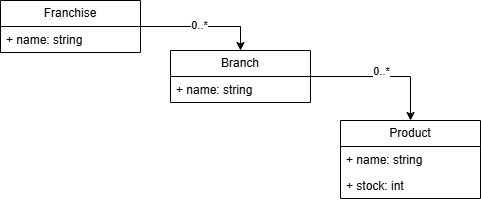

The diagram above was exported from draw.io. Its source (the exported page's mxGraphModel, read from the mxfile embedded in the PNG):
<mxGraphModel dx="1190" dy="619" grid="1" gridSize="10" guides="1" tooltips="1" connect="1" arrows="1" fold="1" page="1" pageScale="1" pageWidth="850" pageHeight="1100" math="0" shadow="0">
  <root>
    <mxCell id="0" />
    <mxCell id="1" parent="0" />
    <mxCell id="Zvr-n1zH5XvNx5q7LHex-16" value="" style="edgeStyle=orthogonalEdgeStyle;rounded=0;orthogonalLoop=1;jettySize=auto;html=1;entryX=0.5;entryY=0;entryDx=0;entryDy=0;" edge="1" parent="1" source="Zvr-n1zH5XvNx5q7LHex-5" target="Zvr-n1zH5XvNx5q7LHex-9">
      <mxGeometry relative="1" as="geometry" />
    </mxCell>
    <mxCell id="Zvr-n1zH5XvNx5q7LHex-17" value="0..*" style="edgeLabel;html=1;align=center;verticalAlign=middle;resizable=0;points=[];" vertex="1" connectable="0" parent="Zvr-n1zH5XvNx5q7LHex-16">
      <mxGeometry x="-0.0631" y="1" relative="1" as="geometry">
        <mxPoint as="offset" />
      </mxGeometry>
    </mxCell>
    <mxCell id="Zvr-n1zH5XvNx5q7LHex-5" value="Franchise" style="swimlane;fontStyle=0;childLayout=stackLayout;horizontal=1;startSize=26;fillColor=none;horizontalStack=0;resizeParent=1;resizeParentMax=0;resizeLast=0;collapsible=1;marginBottom=0;whiteSpace=wrap;html=1;" vertex="1" parent="1">
      <mxGeometry x="290" y="440" width="140" height="52" as="geometry" />
    </mxCell>
    <mxCell id="Zvr-n1zH5XvNx5q7LHex-6" value="+ name: string" style="text;strokeColor=none;fillColor=none;align=left;verticalAlign=top;spacingLeft=4;spacingRight=4;overflow=hidden;rotatable=0;points=[[0,0.5],[1,0.5]];portConstraint=eastwest;whiteSpace=wrap;html=1;" vertex="1" parent="Zvr-n1zH5XvNx5q7LHex-5">
      <mxGeometry y="26" width="140" height="26" as="geometry" />
    </mxCell>
    <mxCell id="Zvr-n1zH5XvNx5q7LHex-18" style="edgeStyle=orthogonalEdgeStyle;rounded=0;orthogonalLoop=1;jettySize=auto;html=1;entryX=0.5;entryY=0;entryDx=0;entryDy=0;" edge="1" parent="1" source="Zvr-n1zH5XvNx5q7LHex-9" target="Zvr-n1zH5XvNx5q7LHex-11">
      <mxGeometry relative="1" as="geometry" />
    </mxCell>
    <mxCell id="Zvr-n1zH5XvNx5q7LHex-19" value="0..*" style="edgeLabel;html=1;align=center;verticalAlign=middle;resizable=0;points=[];" vertex="1" connectable="0" parent="Zvr-n1zH5XvNx5q7LHex-18">
      <mxGeometry x="-0.016" y="5" relative="1" as="geometry">
        <mxPoint as="offset" />
      </mxGeometry>
    </mxCell>
    <mxCell id="Zvr-n1zH5XvNx5q7LHex-9" value="Branch" style="swimlane;fontStyle=0;childLayout=stackLayout;horizontal=1;startSize=26;fillColor=none;horizontalStack=0;resizeParent=1;resizeParentMax=0;resizeLast=0;collapsible=1;marginBottom=0;whiteSpace=wrap;html=1;" vertex="1" parent="1">
      <mxGeometry x="460" y="490" width="140" height="52" as="geometry" />
    </mxCell>
    <mxCell id="Zvr-n1zH5XvNx5q7LHex-10" value="+ name: string" style="text;strokeColor=none;fillColor=none;align=left;verticalAlign=top;spacingLeft=4;spacingRight=4;overflow=hidden;rotatable=0;points=[[0,0.5],[1,0.5]];portConstraint=eastwest;whiteSpace=wrap;html=1;" vertex="1" parent="Zvr-n1zH5XvNx5q7LHex-9">
      <mxGeometry y="26" width="140" height="26" as="geometry" />
    </mxCell>
    <mxCell id="Zvr-n1zH5XvNx5q7LHex-11" value="Product" style="swimlane;fontStyle=0;childLayout=stackLayout;horizontal=1;startSize=26;fillColor=none;horizontalStack=0;resizeParent=1;resizeParentMax=0;resizeLast=0;collapsible=1;marginBottom=0;whiteSpace=wrap;html=1;" vertex="1" parent="1">
      <mxGeometry x="630" y="560" width="140" height="78" as="geometry" />
    </mxCell>
    <mxCell id="Zvr-n1zH5XvNx5q7LHex-12" value="+ name: string" style="text;strokeColor=none;fillColor=none;align=left;verticalAlign=top;spacingLeft=4;spacingRight=4;overflow=hidden;rotatable=0;points=[[0,0.5],[1,0.5]];portConstraint=eastwest;whiteSpace=wrap;html=1;" vertex="1" parent="Zvr-n1zH5XvNx5q7LHex-11">
      <mxGeometry y="26" width="140" height="26" as="geometry" />
    </mxCell>
    <mxCell id="Zvr-n1zH5XvNx5q7LHex-13" value="+ stock: int" style="text;strokeColor=none;fillColor=none;align=left;verticalAlign=top;spacingLeft=4;spacingRight=4;overflow=hidden;rotatable=0;points=[[0,0.5],[1,0.5]];portConstraint=eastwest;whiteSpace=wrap;html=1;" vertex="1" parent="Zvr-n1zH5XvNx5q7LHex-11">
      <mxGeometry y="52" width="140" height="26" as="geometry" />
    </mxCell>
  </root>
</mxGraphModel>